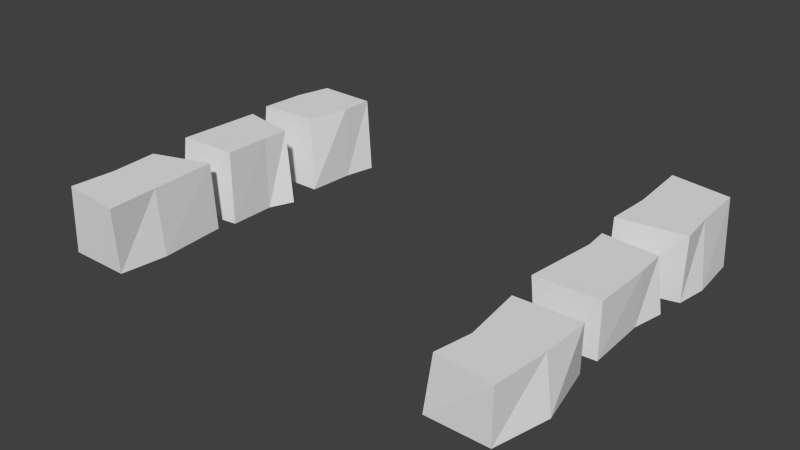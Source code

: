 # Source: droga5.blend  (saved by Blender 2.76.0; exported with 4.5.12 LTS)
import bpy
from mathutils import Matrix  # noqa: F401  (used for matrix-valued properties, if any)

bpy.ops.wm.read_factory_settings(use_empty=True)
scene = bpy.context.scene
scene.name = 'Scene'

# ---- collections
col_collection_10 = bpy.data.collections.new('Collection 10'); scene.collection.children.link(col_collection_10)

# ---- world
world_world = bpy.data.worlds.new('World'); scene.world = world_world
world_world.color = (0.05088, 0.05088, 0.05088)
world_world.use_sun_shadow = False
world_world.sun_shadow_jitter_overblur = 0.0
world_world.cycles.sampling_method = 'MANUAL'
world_world.cycles.sample_map_resolution = 256

# ---- meshes
me_cube_126 = bpy.data.meshes.new('Cube.126')
me_cube_126.from_pydata([(0.9032, -3.455, -0.8887), (0.7608, -3.446, 0.8887), (0.8936, -5.649, -0.8887), (0.9576, -5.734, 0.8887), (-0.8013, -3.816, -0.8887), (-0.8013, -3.816, 0.8887), (-0.7896, -5.644, -0.8887), (-0.763, -5.609, 0.8887), (0.868, -4.751, 0.8887), (1.041, -4.751, -0.8887), (-0.6954, -4.745, 0.8887), (-0.7481, -4.86, -0.8887), (1.13, -1.668, -1.0), (0.9169, -1.653, 1.0), (0.8652, -3.028, -1.0), (0.843, -3.017, 1.0), (-0.7925, -1.272, -1.0), (-0.6562, -1.429, 1.0), (-0.8939, -3.187, -1.0), (-0.7722, -3.067, 1.0), (0.8603, -2.136, 1.0), (0.8603, -2.136, -1.0), (-0.7066, -2.139, 1.0), (-0.7066, -2.139, -1.0), (1.13, -1.668, -1.0), (0.9169, -1.653, 1.0), (0.8652, -3.028, -1.0), (0.843, -3.017, 1.0), (-0.7925, -1.272, -1.0), (-0.6562, -1.429, 1.0), (-0.8939, -3.187, -1.0), (-0.7722, -3.067, 1.0), (-1.0, -1.0, -1.0), (-0.7896, -0.9726, 1.0), (-0.495, 0.5751, 1.0), (0.8087, -0.8766, 1.0), (1.103, 0.5339, 1.0), (1.077, -0.08225, -1.0), (-0.5141, 0.5888, -1.0), (1.0, -1.0, -1.0), (1.256, 0.5202, -1.0), (-0.7097, -0.08225, 1.0), (-0.7097, -0.08225, -1.0), (1.077, -0.08225, 1.0), (9.948, -5.565, -0.7225), (10.11, -5.497, 0.7225), (10.04, -3.412, -0.7225), (10.06, -3.626, 0.7225), (11.56, -5.565, -0.7225), (11.59, -5.599, 0.7225), (11.54, -3.355, -0.7225), (11.73, -3.594, 0.7225), (10.28, -4.797, 0.7225), (10.08, -4.475, -0.7225), (11.72, -4.527, 0.7225), (11.9, -4.516, -0.7225), (11.7, -1.141, -0.7225), (11.54, -1.21, 0.7225), (11.58, -2.92, -0.7225), (11.58, -2.92, 0.7225), (10.09, -1.144, -0.7225), (10.06, -1.11, 0.7225), (10.08, -2.98, -0.7225), (9.907, -2.956, 0.7225), (11.59, -1.74, 0.7225), (11.53, -1.74, -0.7225), (10.12, -1.559, 0.7225), (9.949, -1.514, -0.7225), (11.7, 1.137, -0.8887), (11.58, 1.193, 0.8887), (11.69, -0.4444, -0.8887), (11.76, -0.5299, 0.8887), (9.952, 1.385, -0.8887), (9.952, 1.385, 0.8887), (9.989, -0.736, -0.8887), (10.02, -0.7004, 0.8887), (11.65, 0.1568, 0.8887), (11.82, 0.1572, -0.8887), (10.08, 0.163, 0.8887), (10.03, 0.0487, -0.8887)], [], [(8, 3, 2, 9), (3, 7, 6, 2), (10, 5, 4, 11), (5, 1, 0, 4), (9, 2, 6, 11), (10, 7, 3, 8), (5, 10, 8, 1), (0, 9, 11, 4), (7, 10, 11, 6), (1, 8, 9, 0), (20, 15, 14, 21), (22, 17, 16, 23), (21, 14, 18, 23), (22, 19, 15, 20), (17, 22, 20, 13), (12, 21, 23, 16), (19, 22, 23, 18), (13, 20, 21, 12), (27, 31, 30, 26), (29, 25, 24, 28), (42, 38, 40, 37), (43, 36, 34, 41), (35, 43, 41, 33), (32, 42, 37, 39), (41, 34, 38, 42), (34, 36, 40, 38), (43, 35, 39, 37), (35, 33, 32, 39), (36, 43, 37, 40), (33, 41, 42, 32), (52, 47, 46, 53), (47, 51, 50, 46), (54, 49, 48, 55), (49, 45, 44, 48), (53, 46, 50, 55), (54, 51, 47, 52), (49, 54, 52, 45), (44, 53, 55, 48), (51, 54, 55, 50), (45, 52, 53, 44), (64, 59, 58, 65), (59, 63, 62, 58), (66, 61, 60, 67), (61, 57, 56, 60), (65, 58, 62, 67), (66, 63, 59, 64), (61, 66, 64, 57), (56, 65, 67, 60), (63, 66, 67, 62), (57, 64, 65, 56), (76, 71, 70, 77), (71, 75, 74, 70), (78, 73, 72, 79), (73, 69, 68, 72), (77, 70, 74, 79), (78, 75, 71, 76), (73, 78, 76, 69), (68, 77, 79, 72), (75, 78, 79, 74), (69, 76, 77, 68)])
_uv = me_cube_126.uv_layers.new(name='UVMap')
_uv.uv.foreach_set('vector', [0.8614, 0.6179, 0.8155, 0.6179, 0.8195, 0.5585, 0.8614, 0.5585, 0.8302, 0.9771, 0.7624, 0.9788, 0.7612, 0.9082, 0.8281, 0.9074, 0.8617, 0.6179, 0.905, 0.6179, 0.905, 0.5585, 0.8563, 0.5585, 0.7695, 0.992, 0.8334, 0.994, 0.839, 0.9236, 0.7695, 0.9217, 0.6913, 0.3159, 0.6379, 0.3248, 0.6416, 0.3969, 0.6885, 0.3929, 0.6952, 0.3903, 0.6437, 0.3957, 0.6326, 0.3223, 0.6916, 0.3233, 0.751, 0.3922, 0.6952, 0.3903, 0.6916, 0.3233, 0.7699, 0.3242, 0.7691, 0.3181, 0.6913, 0.3159, 0.6885, 0.3929, 0.751, 0.3922, 0.8214, 0.6179, 0.8617, 0.6179, 0.8563, 0.5585, 0.8197, 0.5585, 0.9223, 0.6179, 0.8614, 0.6179, 0.8614, 0.5585, 0.9219, 0.5585, 0.1841, 0.2527, 0.1392, 0.2527, 0.1387, 0.1797, 0.1841, 0.1797, 0.184, 0.2527, 0.2202, 0.2527, 0.2281, 0.1797, 0.184, 0.1797, 0.1874, 0.1857, 0.1274, 0.1857, 0.1171, 0.2705, 0.1875, 0.2612, 0.1875, 0.2612, 0.1251, 0.2646, 0.1281, 0.1868, 0.1874, 0.1857, 0.2352, 0.2585, 0.1875, 0.2612, 0.1874, 0.1857, 0.2198, 0.1828, 0.2187, 0.1725, 0.1874, 0.1857, 0.1875, 0.2612, 0.2458, 0.265, 0.1367, 0.2527, 0.184, 0.2527, 0.184, 0.1797, 0.1306, 0.1797, 0.2088, 0.2527, 0.1841, 0.2527, 0.1841, 0.1797, 0.208, 0.1797, 0.4491, 0.9717, 0.3945, 0.974, 0.3882, 0.9023, 0.4496, 0.9003, 0.4293, 0.9828, 0.4773, 0.9791, 0.4841, 0.9074, 0.4278, 0.9127, 0.2936, 0.2159, 0.301, 0.2515, 0.3684, 0.2479, 0.3616, 0.2159, 0.3616, 0.2159, 0.3626, 0.2486, 0.3018, 0.2508, 0.2936, 0.2159, 0.3514, 0.1737, 0.3616, 0.2159, 0.2936, 0.2159, 0.2906, 0.1686, 0.2825, 0.1672, 0.2936, 0.2159, 0.3616, 0.2159, 0.3587, 0.1672, 0.3184, 0.2519, 0.3485, 0.2519, 0.3491, 0.1864, 0.3184, 0.1864, 0.7647, 0.9897, 0.835, 0.9889, 0.8417, 0.901, 0.7639, 0.902, 0.3184, 0.2519, 0.2822, 0.2519, 0.2765, 0.1864, 0.3184, 0.1864, 0.8169, 0.9793, 0.7461, 0.9791, 0.7368, 0.8913, 0.8249, 0.8907, 0.3466, 0.2519, 0.3184, 0.2519, 0.3184, 0.1864, 0.346, 0.1864, 0.2778, 0.2519, 0.3184, 0.2519, 0.3184, 0.1864, 0.2765, 0.1864, 0.617, 0.234, 0.6787, 0.234, 0.6899, 0.1795, 0.6339, 0.1795, 0.1453, 0.6603, 0.2254, 0.6604, 0.2161, 0.5924, 0.1443, 0.5922, 0.6312, 0.234, 0.5747, 0.234, 0.5765, 0.1795, 0.6318, 0.1795, 0.2173, 0.652, 0.1464, 0.6525, 0.1387, 0.5831, 0.2158, 0.5831, 0.6314, 0.2634, 0.7007, 0.2618, 0.701, 0.1917, 0.6246, 0.1781, 0.6243, 0.1869, 0.685, 0.1832, 0.6868, 0.2614, 0.61, 0.2549, 0.5547, 0.1963, 0.6243, 0.1869, 0.61, 0.2549, 0.5648, 0.2652, 0.5607, 0.2728, 0.6314, 0.2634, 0.6246, 0.1781, 0.557, 0.1977, 0.6803, 0.234, 0.6312, 0.234, 0.6318, 0.1795, 0.6929, 0.1795, 0.5801, 0.234, 0.617, 0.234, 0.6339, 0.1795, 0.5765, 0.1795, 0.8072, 0.2386, 0.744, 0.2386, 0.744, 0.1831, 0.8072, 0.1831, 0.7721, 0.5056, 0.6919, 0.5056, 0.7003, 0.4365, 0.7721, 0.4366, 0.8169, 0.2386, 0.841, 0.2386, 0.8391, 0.1831, 0.8193, 0.1831, 0.703, 0.5151, 0.7738, 0.5144, 0.7815, 0.4458, 0.7045, 0.4459, 0.8277, 0.233, 0.83, 0.161, 0.7645, 0.1573, 0.7587, 0.2468, 0.7664, 0.244, 0.7569, 0.1588, 0.83, 0.161, 0.8305, 0.233, 0.7635, 0.2714, 0.7664, 0.244, 0.8305, 0.233, 0.8283, 0.2653, 0.8353, 0.2695, 0.8277, 0.233, 0.7587, 0.2468, 0.7649, 0.2693, 0.7421, 0.2386, 0.8169, 0.2386, 0.8193, 0.1831, 0.7407, 0.1831, 0.8356, 0.2386, 0.8072, 0.2386, 0.8072, 0.1831, 0.8393, 0.1831, 0.04945, 0.09087, 0.02159, 0.09087, 0.02506, 0.0392, 0.04946, 0.0392, 0.4222, 0.9551, 0.3985, 0.9595, 0.3974, 0.925, 0.4234, 0.9211, 0.0497, 0.09087, 0.09927, 0.09087, 0.09927, 0.0392, 0.04506, 0.0392, 0.4446, 0.9655, 0.4588, 0.9604, 0.4589, 0.9254, 0.4446, 0.931, 0.1034, 0.06203, 0.09763, 0.02299, 0.01828, 0.004061, 0.02021, 0.05499, 0.02266, 0.06241, 0.01952, 0.006373, 0.1006, 0.01744, 0.09537, 0.062, 0.01657, 0.1417, 0.02266, 0.06241, 0.09537, 0.062, 0.09207, 0.1293, 0.09765, 0.1256, 0.1034, 0.06203, 0.02021, 0.05499, 0.01657, 0.1417, 0.01467, 0.09087, 0.0497, 0.09087, 0.04506, 0.0392, 0.01323, 0.0392, 0.0915, 0.09087, 0.04945, 0.09087, 0.04946, 0.0392, 0.08923, 0.0392])
me_cube_126.use_remesh_preserve_volume = False
me_cube_126.use_remesh_preserve_attributes = False
me_cube_126.use_mirror_vertex_groups = False
me_cube_126.update()

# ---- objects
ob_cube_071 = bpy.data.objects.new('Cube.071', me_cube_126)

# ---- transforms, parenting, visibility, modifiers, constraints
ob_cube_071.location = (-2.231, 1.086, 0.2384)
ob_cube_071.scale = (0.3662, 0.511, 0.3662)
ob_cube_071.lineart.crease_threshold = 0.0

# ---- collection membership
col_collection_10.objects.link(ob_cube_071)

# ---- scene / render settings (as saved in the file)
scene.frame_start = 1; scene.frame_end = 250; scene.frame_set(1)
scene.render.engine = 'BLENDER_EEVEE_NEXT'
scene.render.resolution_percentage = 50
scene.render.dither_intensity = 0.0
scene.cycles.use_denoising = False
scene.cycles.samples = 10
scene.cycles.sampling_pattern = 'TABULATED_SOBOL'
scene.cycles.light_sampling_threshold = 0.0
scene.cycles.use_adaptive_sampling = False
scene.cycles.use_light_tree = False
scene.cycles.blur_glossy = 0.0
scene.cycles.pixel_filter_type = 'GAUSSIAN'
scene.cycles.sample_clamp_indirect = 0.0
scene.view_settings.view_transform = 'Standard'
bpy.context.view_layer.update()

# ---- added for rendering (the .blend has no active camera and no usable light): camera, sun
cam_auto = bpy.data.cameras.new('AutoCamera')
cam_auto.lens = 50.0
cam_auto.sensor_width = 36.0
cam_auto.clip_end = 1000.0
ob_auto_camera = bpy.data.objects.new('AutoCamera', cam_auto)
scene.collection.objects.link(ob_auto_camera)
ob_auto_camera.location = (5.32466, -6.6964, 4.68564)
ob_auto_camera.rotation_euler = (1.09748, -7.21219e-08, 0.694738)
scene.camera = ob_auto_camera
light_auto_sun = bpy.data.lights.new('AutoSun', 'SUN')
light_auto_sun.energy = 3.0
light_auto_sun.angle = 0.0523599
ob_auto_sun = bpy.data.objects.new('AutoSun', light_auto_sun)
scene.collection.objects.link(ob_auto_sun)
ob_auto_sun.rotation_euler = (0.872665, 0.174533, 0.523599)
bpy.context.view_layer.update()
